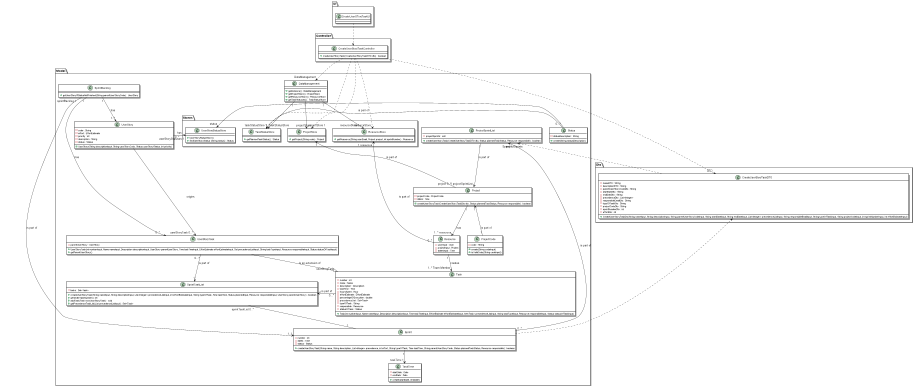

The diagram above was rendered by PlantUML. Its source (embedded in the PNG):
@startuml
skinparam class {
BackgroundColor #white
ArrowColor #black
BorderColor #black
}

package "UI"{
class CreateUserSToryTaskUI{}
}

package "Controller"{
class CreateUserStoryTaskController {
	+createUserStoryTask(CreateUserStoryTaskDTO dto) : boolean
}
}
package "Dto" {
class CreateUserStoryTaskDTO {
    	-nameDTO : String
    	-descriptionDTO : String
    	-parentUserStoryCodeDto : String
    	-startDateDto : String
    	-endDateDto : String
    	-precedenceDto : List<Integer>
    	-responsibleEmailDto : String
    	-typeOfTaskDto : String
    	-projectCodeDto : String
    	-sprintNumberDto : int
    	-effortDto : int
    	+CreateUserStoryTaskDto(String nameInput, String descriptionInput, String parentUserStoryCodeInput, String startDateInput, String endDateInput, List<Integer> precedenceListInput, String responsibleEmailInput, String typeOfTaskInput, String projectCodeInput, int sprintNumberInput, int effortEstimateInput)
    }
}

package "Model" {
class DataManagement {
	+getInstance() : DataManagement
	+getProjectStore() : ProjectStore
	+getResourceStore() : ResourceStore
	+getTaskStatuses() : TaskStatusStore
}


package "Stores" {
class ProjectStore {
	+getProject(String code) : Project
}

class TaskStatusStore {
	+getPlannedTaskStatus() : Status
}

class UserStoryStatusStore {
+ UserStoryStatusStore()
+ findUserStoryStatus (String status) : Status
}

class ResourceStore {
	+getResource(String userEmail, Project project, int sprintNumber) : Resource
}
}

class Project {
	-projectCode : ProjectCode
	- dates : Time
	+createUserStoryTask(CreateUserStoryTaskDto dto, Status plannedTaskStatus, Resource responsible) : boolean
}

class ProjectCode {
    -code : String
    +create(String codeInput)
    +isValidCode(String codeInput)
}

class ProjectSprintList {
	-projectSprints : List
	+createUserStoryTask(CreateUserStoryTaskDTO dto, Status plannedTaskStatus, Resource responsible) : boolean
}

class Resource{
    -userInput : User
    -projectInput : Project
    -datesInput : Time
}

class Sprint {
	-number : int
    -dates : Time
    -status : Status
	+createUserStoryTask(String name, String description, List<Integer> precedence, int effort, String typeOfTask, Time taskTime, String parentUserStoryCode, Status plannedTaskStatus, Resource responsible) : boolean
}

class SprintBacklog {
	+getUserStoryIfStatusNotFinished(String parentUserStoryCode) : UserStory
}


class SprintTaskList {
	-tasks : Set<Task>
	+createUserStoryTask(String nameInput, String descriptionInput, List<Integer> precedenceListInput, int effortEstimateInput, String typeOfTask, Time taskTime, Status plannedInput, Resource responsibleInput, UserStory parentUserStory) : boolean
	+generateTaskNumber() :int
	+addTask(Task newUserStoryTask) : void
	+getPrecedenceTaskList(List precedenceListInput) : Set<Task>
}

class TaskTime {
	-startDate : Date
	-endDate : Date
	+create(startDate, endDate)
}

class UserStoryTask {
	-parentUserStory : UserStory
	+UserStoryTask(int numberInput, Name nameInput, Description descriptionInput, UserStory parentUserStory, Time taskTimeInput, EffortEstimate effortEstimateInput, Set precedenceListInput, String taskTypeInput, Resource responsibleInput, Status statusOfTaskInput)
	+getParentUserStory()
}
class Task {
	- number : int
	- name : Name
	- description : Description
	- taskTime : Time
	- hoursSpent : Hour
	- effortEstimate : EffortEstimate
	- percentageOfExecution : double
	- precedenceList : Set<Task>
	- typeOfTask : String
	- responsible : Resource
	- statusOfTask : Status
	+Task(int numberInput, Name nameInput, Description descriptionInput, Time taskTimeInput, EffortEstimate effortEstimateInput, Set<Task> precedenceListInput, String taskTypeInput, Resource responsibleInput, Status statusOfTaskInput)
}

class Status {
    -statusDescription : String
    +create(String statusDescription)
}

class UserStory {
- code : String
- effort : EffortEstimate
- priority : int
- description : String
- status : Status
+ UserStory(String descriptionInput, String userStoryCode, Status userStoryStatus, int priority)
}
}

UserStoryTask --|> "userStoryTask" Task : is an extension of
Task "0...*" -> "1" SprintTaskList : is part of
UserStoryTask "0...*" -> "1" SprintTaskList : is part of
Status "0...*"-> "1" TaskStatusStore : is part of
UserStoryStatusStore"status" <- Status
UserStory "0..*" -> "userStoryStatuses 1" UserStoryStatusStore : has
UserStory ->"userStoryTask 0..*" UserStoryTask : origins

Sprint "1" --> "taskTime 1" TaskTime
SprintTaskList "sprintTaskList 0..*" -- "1" Sprint
SprintBacklog "sprintBacklog 1" --> "1..*" Sprint : is part of
SprintBacklog "1" --> "0..*" UserStoryTask : has
SprintBacklog "1" --> "1..*" UserStory : has
ProjectSprintList "Sprint 1" <-- "0..*" Sprint : is part of
ProjectSprintList "1"--> "1 projectSprintList" Project : is part of
Project "1" --> "1..* resources" Resource : has
Resource "1" --> "1..* Team Member" Task : creates
Project "1"<-- "1"ProjectCode : is part of
ProjectStore "1" <-- "project 0..*" Project : is part of
DataManagement "1" --> "taskStatusStore 1" TaskStatusStore
ResourceStore "1 resources" <-- "0..*" Resource : is part of
DataManagement "1" --> "resourceStore 1" ResourceStore
DataManagement "1" --> "projectStore 1" ProjectStore




Sprint ..> CreateUserStoryTaskDTO
CreateUserStoryTaskDTO .> "projectSprints" ProjectSprintList

CreateUserStoryTaskController ..> "resourceStore" ResourceStore
CreateUserStoryTaskController ..> "projectStore" ProjectStore
CreateUserStoryTaskController ..> "DataManagement" DataManagement
CreateUserStoryTaskController ....> "DTO" CreateUserStoryTaskDTO
CreateUserStoryTaskController ..> "taskStatusStore" TaskStatusStore
CreateUserSToryTaskUI ..> CreateUserStoryTaskController
@enduml